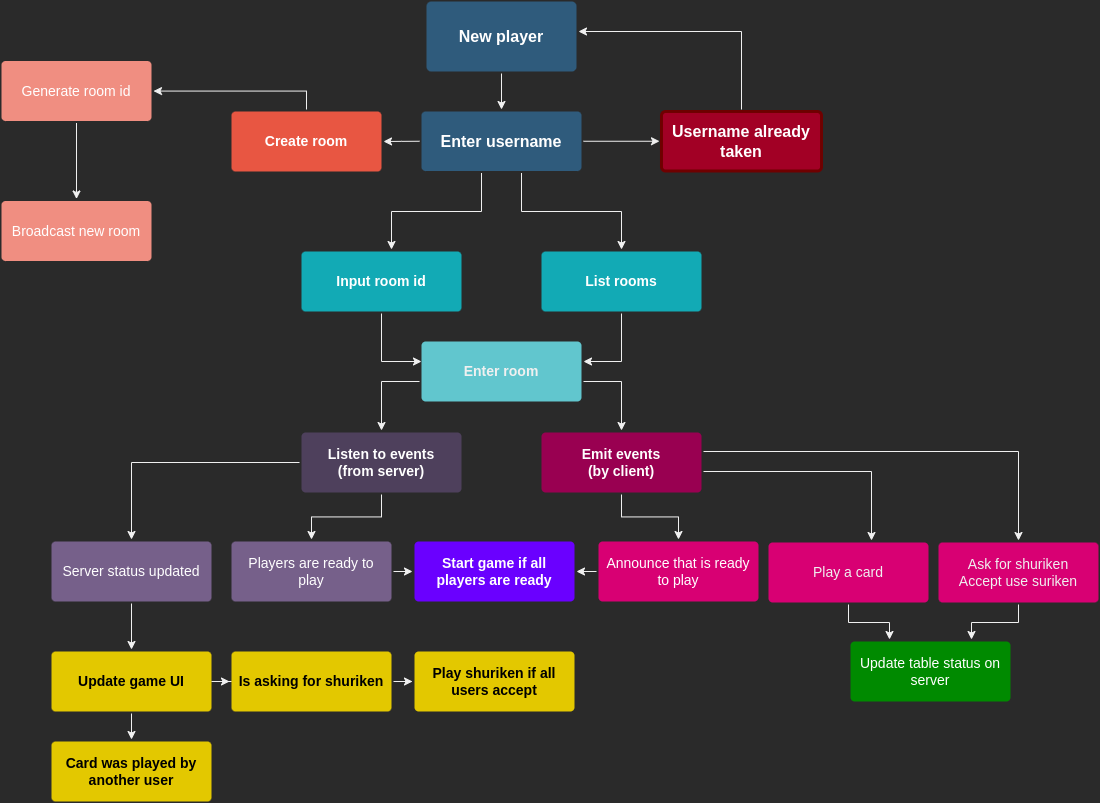

The diagram above was exported from draw.io. Its source (the exported page's mxGraphModel, read from the mxfile embedded in the PNG):
<mxGraphModel dx="2031" dy="1254" grid="1" gridSize="10" guides="1" tooltips="1" connect="1" arrows="1" fold="1" page="1" pageScale="1" pageWidth="1169" pageHeight="827" background="none" math="0" shadow="0">
  <root>
    <mxCell id="0" />
    <mxCell id="1" parent="0" />
    <mxCell id="mPe3WPL-fxblNobLXhUr-1789" style="edgeStyle=orthogonalEdgeStyle;rounded=0;orthogonalLoop=1;jettySize=auto;html=1;exitX=0;exitY=0.5;exitDx=0;exitDy=0;" edge="1" parent="1" source="1749" target="1753">
      <mxGeometry relative="1" as="geometry" />
    </mxCell>
    <mxCell id="mPe3WPL-fxblNobLXhUr-1821" style="edgeStyle=orthogonalEdgeStyle;rounded=0;orthogonalLoop=1;jettySize=auto;html=1;fontColor=default;" edge="1" parent="1" source="1749" target="1771">
      <mxGeometry relative="1" as="geometry">
        <Array as="points">
          <mxPoint x="580" y="230" />
          <mxPoint x="680" y="230" />
        </Array>
      </mxGeometry>
    </mxCell>
    <mxCell id="mPe3WPL-fxblNobLXhUr-1824" style="edgeStyle=orthogonalEdgeStyle;rounded=0;orthogonalLoop=1;jettySize=auto;html=1;fontColor=default;" edge="1" parent="1" source="1749" target="mPe3WPL-fxblNobLXhUr-1795">
      <mxGeometry relative="1" as="geometry">
        <Array as="points">
          <mxPoint x="540" y="230" />
          <mxPoint x="450" y="230" />
        </Array>
      </mxGeometry>
    </mxCell>
    <mxCell id="mPe3WPL-fxblNobLXhUr-1826" value="" style="edgeStyle=orthogonalEdgeStyle;rounded=0;orthogonalLoop=1;jettySize=auto;html=1;fontColor=default;" edge="1" parent="1" source="1749" target="mPe3WPL-fxblNobLXhUr-1825">
      <mxGeometry relative="1" as="geometry" />
    </mxCell>
    <mxCell id="1749" value="Enter username" style="rounded=1;whiteSpace=wrap;html=1;shadow=0;labelBackgroundColor=none;strokeColor=none;strokeWidth=3;fillColor=#2F5B7C;fontFamily=Helvetica;fontSize=16;fontColor=#FFFFFF;align=center;fontStyle=1;spacing=5;arcSize=7;perimeterSpacing=2;" parent="1" vertex="1">
      <mxGeometry x="480" y="130" width="160" height="59.5" as="geometry" />
    </mxCell>
    <mxCell id="mPe3WPL-fxblNobLXhUr-1791" style="edgeStyle=orthogonalEdgeStyle;rounded=0;orthogonalLoop=1;jettySize=auto;html=1;exitX=0.5;exitY=0;exitDx=0;exitDy=0;" edge="1" parent="1" source="1753" target="1755">
      <mxGeometry relative="1" as="geometry">
        <Array as="points">
          <mxPoint x="365" y="109.5" />
        </Array>
      </mxGeometry>
    </mxCell>
    <mxCell id="1753" value="Create room" style="rounded=1;whiteSpace=wrap;html=1;shadow=0;labelBackgroundColor=none;strokeColor=none;strokeWidth=3;fillColor=#e85642;fontFamily=Helvetica;fontSize=14;fontColor=#FFFFFF;align=center;spacing=5;fontStyle=1;arcSize=7;perimeterSpacing=2;" parent="1" vertex="1">
      <mxGeometry x="290" y="130" width="150" height="60" as="geometry" />
    </mxCell>
    <mxCell id="mPe3WPL-fxblNobLXhUr-1783" value="" style="edgeStyle=orthogonalEdgeStyle;rounded=0;orthogonalLoop=1;jettySize=auto;html=1;" edge="1" parent="1" source="1755" target="mPe3WPL-fxblNobLXhUr-1782">
      <mxGeometry relative="1" as="geometry" />
    </mxCell>
    <mxCell id="1755" value="Generate room id" style="rounded=1;whiteSpace=wrap;html=1;shadow=0;labelBackgroundColor=none;strokeColor=none;strokeWidth=3;fillColor=#f08e81;fontFamily=Helvetica;fontSize=14;fontColor=#FFFFFF;align=center;spacing=5;fontStyle=0;arcSize=7;perimeterSpacing=2;" parent="1" vertex="1">
      <mxGeometry x="60" y="79.5" width="150" height="60" as="geometry" />
    </mxCell>
    <mxCell id="mPe3WPL-fxblNobLXhUr-1833" style="edgeStyle=orthogonalEdgeStyle;rounded=0;orthogonalLoop=1;jettySize=auto;html=1;fontColor=default;" edge="1" parent="1" source="1771">
      <mxGeometry relative="1" as="geometry">
        <mxPoint x="642" y="380" as="targetPoint" />
        <Array as="points">
          <mxPoint x="680" y="380" />
        </Array>
      </mxGeometry>
    </mxCell>
    <mxCell id="1771" value="List rooms" style="rounded=1;whiteSpace=wrap;html=1;shadow=0;labelBackgroundColor=none;strokeColor=none;strokeWidth=3;fillColor=#12aab5;fontFamily=Helvetica;fontSize=14;fontColor=#FFFFFF;align=center;spacing=5;fontStyle=1;arcSize=7;perimeterSpacing=2;" parent="1" vertex="1">
      <mxGeometry x="600" y="270" width="160" height="60" as="geometry" />
    </mxCell>
    <mxCell id="mPe3WPL-fxblNobLXhUr-1838" style="edgeStyle=orthogonalEdgeStyle;rounded=0;orthogonalLoop=1;jettySize=auto;html=1;fontColor=default;" edge="1" parent="1" source="1778" target="mPe3WPL-fxblNobLXhUr-1801">
      <mxGeometry relative="1" as="geometry" />
    </mxCell>
    <mxCell id="mPe3WPL-fxblNobLXhUr-1866" style="edgeStyle=orthogonalEdgeStyle;rounded=0;orthogonalLoop=1;jettySize=auto;html=1;fontColor=default;" edge="1" parent="1" source="1778" target="mPe3WPL-fxblNobLXhUr-1812">
      <mxGeometry relative="1" as="geometry" />
    </mxCell>
    <mxCell id="1778" value="Listen to events&lt;br&gt;(from server)" style="rounded=1;whiteSpace=wrap;html=1;shadow=0;labelBackgroundColor=none;strokeColor=none;strokeWidth=3;fillColor=#4E405C;fontFamily=Helvetica;fontSize=14;fontColor=#ffffff;align=center;spacing=5;fontStyle=1;arcSize=7;perimeterSpacing=2;" parent="1" vertex="1">
      <mxGeometry x="360" y="451" width="160" height="60" as="geometry" />
    </mxCell>
    <mxCell id="mPe3WPL-fxblNobLXhUr-1781" style="edgeStyle=orthogonalEdgeStyle;rounded=0;orthogonalLoop=1;jettySize=auto;html=1;entryX=0.5;entryY=0;entryDx=0;entryDy=0;" edge="1" parent="1" source="mPe3WPL-fxblNobLXhUr-1779" target="1749">
      <mxGeometry relative="1" as="geometry" />
    </mxCell>
    <mxCell id="mPe3WPL-fxblNobLXhUr-1779" value="New player" style="rounded=1;whiteSpace=wrap;html=1;shadow=0;labelBackgroundColor=none;strokeColor=none;strokeWidth=3;fillColor=#2F5B7C;fontFamily=Helvetica;fontSize=16;fontColor=#FFFFFF;align=center;fontStyle=1;spacing=5;arcSize=7;perimeterSpacing=2;" vertex="1" parent="1">
      <mxGeometry x="485" y="20" width="150" height="70" as="geometry" />
    </mxCell>
    <mxCell id="mPe3WPL-fxblNobLXhUr-1782" value="Broadcast new room" style="rounded=1;whiteSpace=wrap;html=1;shadow=0;labelBackgroundColor=none;strokeColor=none;strokeWidth=3;fillColor=#f08e81;fontFamily=Helvetica;fontSize=14;fontColor=#FFFFFF;align=center;spacing=5;fontStyle=0;arcSize=7;perimeterSpacing=2;" vertex="1" parent="1">
      <mxGeometry x="60" y="219.5" width="150" height="60" as="geometry" />
    </mxCell>
    <mxCell id="mPe3WPL-fxblNobLXhUr-1828" style="edgeStyle=orthogonalEdgeStyle;rounded=0;orthogonalLoop=1;jettySize=auto;html=1;fontColor=default;" edge="1" parent="1" source="mPe3WPL-fxblNobLXhUr-1793" target="mPe3WPL-fxblNobLXhUr-1814">
      <mxGeometry relative="1" as="geometry">
        <Array as="points">
          <mxPoint x="680" y="400" />
        </Array>
      </mxGeometry>
    </mxCell>
    <mxCell id="mPe3WPL-fxblNobLXhUr-1835" style="edgeStyle=orthogonalEdgeStyle;rounded=0;orthogonalLoop=1;jettySize=auto;html=1;fontColor=default;" edge="1" parent="1" source="mPe3WPL-fxblNobLXhUr-1793" target="1778">
      <mxGeometry relative="1" as="geometry">
        <Array as="points">
          <mxPoint x="440" y="400" />
        </Array>
      </mxGeometry>
    </mxCell>
    <mxCell id="mPe3WPL-fxblNobLXhUr-1793" value="Enter room" style="rounded=1;whiteSpace=wrap;html=1;shadow=0;labelBackgroundColor=none;strokeColor=none;strokeWidth=3;fillColor=#61C6CE;fontFamily=Helvetica;fontSize=14;align=center;spacing=5;fontStyle=1;arcSize=7;perimeterSpacing=2;" vertex="1" parent="1">
      <mxGeometry x="480" y="360" width="160" height="60" as="geometry" />
    </mxCell>
    <mxCell id="mPe3WPL-fxblNobLXhUr-1822" style="edgeStyle=orthogonalEdgeStyle;rounded=0;orthogonalLoop=1;jettySize=auto;html=1;fontColor=default;" edge="1" parent="1" source="mPe3WPL-fxblNobLXhUr-1795">
      <mxGeometry relative="1" as="geometry">
        <mxPoint x="480" y="380" as="targetPoint" />
        <Array as="points">
          <mxPoint x="440" y="380" />
          <mxPoint x="478" y="380" />
        </Array>
      </mxGeometry>
    </mxCell>
    <mxCell id="mPe3WPL-fxblNobLXhUr-1795" value="Input room id" style="rounded=1;whiteSpace=wrap;html=1;shadow=0;labelBackgroundColor=none;strokeColor=none;strokeWidth=3;fillColor=#12aab5;fontFamily=Helvetica;fontSize=14;fontColor=#FFFFFF;align=center;spacing=5;fontStyle=1;arcSize=7;perimeterSpacing=2;" vertex="1" parent="1">
      <mxGeometry x="360" y="270" width="160" height="60" as="geometry" />
    </mxCell>
    <mxCell id="mPe3WPL-fxblNobLXhUr-1841" style="edgeStyle=orthogonalEdgeStyle;rounded=0;orthogonalLoop=1;jettySize=auto;html=1;fontColor=default;" edge="1" parent="1" source="mPe3WPL-fxblNobLXhUr-1801" target="mPe3WPL-fxblNobLXhUr-1808">
      <mxGeometry relative="1" as="geometry">
        <Array as="points">
          <mxPoint x="450" y="590" />
          <mxPoint x="450" y="590" />
        </Array>
      </mxGeometry>
    </mxCell>
    <mxCell id="mPe3WPL-fxblNobLXhUr-1801" value="Players are ready to play" style="rounded=1;whiteSpace=wrap;html=1;shadow=0;labelBackgroundColor=none;strokeColor=none;strokeWidth=3;fillColor=#76608a;fontFamily=Helvetica;fontSize=14;fontColor=#ffffff;align=center;spacing=5;fontStyle=0;arcSize=7;perimeterSpacing=2;" vertex="1" parent="1">
      <mxGeometry x="290" y="560" width="160" height="60" as="geometry" />
    </mxCell>
    <mxCell id="mPe3WPL-fxblNobLXhUr-1803" value="&lt;span style=&quot;font-weight: 400;&quot;&gt;Update table status on server&lt;/span&gt;" style="rounded=1;whiteSpace=wrap;html=1;shadow=0;labelBackgroundColor=none;strokeColor=none;strokeWidth=3;fillColor=#008a00;fontFamily=Helvetica;fontSize=14;fontColor=#ffffff;align=center;spacing=5;fontStyle=1;arcSize=7;perimeterSpacing=2;" vertex="1" parent="1">
      <mxGeometry x="909" y="660" width="160" height="60" as="geometry" />
    </mxCell>
    <mxCell id="mPe3WPL-fxblNobLXhUr-1808" value="&lt;span style=&quot;font-weight: 700;&quot;&gt;Start game if all players are ready&lt;/span&gt;" style="rounded=1;whiteSpace=wrap;html=1;shadow=0;labelBackgroundColor=none;strokeColor=none;strokeWidth=3;fillColor=#6a00ff;fontFamily=Helvetica;fontSize=14;fontColor=#ffffff;align=center;spacing=5;fontStyle=0;arcSize=7;perimeterSpacing=2;" vertex="1" parent="1">
      <mxGeometry x="473" y="560" width="160" height="60" as="geometry" />
    </mxCell>
    <mxCell id="mPe3WPL-fxblNobLXhUr-1852" style="edgeStyle=orthogonalEdgeStyle;rounded=0;orthogonalLoop=1;jettySize=auto;html=1;fontColor=default;" edge="1" parent="1" source="mPe3WPL-fxblNobLXhUr-1812" target="mPe3WPL-fxblNobLXhUr-1849">
      <mxGeometry relative="1" as="geometry" />
    </mxCell>
    <mxCell id="mPe3WPL-fxblNobLXhUr-1812" value="&lt;span style=&quot;font-weight: 400;&quot;&gt;Server status updated&lt;/span&gt;" style="rounded=1;whiteSpace=wrap;html=1;shadow=0;labelBackgroundColor=none;strokeColor=none;strokeWidth=3;fillColor=#76608a;fontFamily=Helvetica;fontSize=14;fontColor=#ffffff;align=center;spacing=5;fontStyle=1;arcSize=7;perimeterSpacing=2;" vertex="1" parent="1">
      <mxGeometry x="110" y="560" width="160" height="60" as="geometry" />
    </mxCell>
    <mxCell id="mPe3WPL-fxblNobLXhUr-1836" style="edgeStyle=orthogonalEdgeStyle;rounded=0;orthogonalLoop=1;jettySize=auto;html=1;fontColor=default;" edge="1" parent="1" source="mPe3WPL-fxblNobLXhUr-1814" target="mPe3WPL-fxblNobLXhUr-1816">
      <mxGeometry relative="1" as="geometry" />
    </mxCell>
    <mxCell id="mPe3WPL-fxblNobLXhUr-1855" style="edgeStyle=orthogonalEdgeStyle;rounded=0;orthogonalLoop=1;jettySize=auto;html=1;fontColor=default;" edge="1" parent="1" source="mPe3WPL-fxblNobLXhUr-1814" target="mPe3WPL-fxblNobLXhUr-1819">
      <mxGeometry relative="1" as="geometry">
        <Array as="points">
          <mxPoint x="930" y="490" />
        </Array>
      </mxGeometry>
    </mxCell>
    <mxCell id="mPe3WPL-fxblNobLXhUr-1858" style="edgeStyle=orthogonalEdgeStyle;rounded=0;orthogonalLoop=1;jettySize=auto;html=1;fontColor=default;" edge="1" parent="1" source="mPe3WPL-fxblNobLXhUr-1814" target="mPe3WPL-fxblNobLXhUr-1856">
      <mxGeometry relative="1" as="geometry">
        <Array as="points">
          <mxPoint x="1077" y="470" />
        </Array>
      </mxGeometry>
    </mxCell>
    <mxCell id="mPe3WPL-fxblNobLXhUr-1814" value="Emit events&lt;br&gt;(by client)" style="rounded=1;whiteSpace=wrap;html=1;shadow=0;labelBackgroundColor=none;strokeColor=none;strokeWidth=3;fillColor=#990051;fontFamily=Helvetica;fontSize=14;align=center;spacing=5;fontStyle=1;arcSize=7;perimeterSpacing=2;fontColor=#ffffff;" vertex="1" parent="1">
      <mxGeometry x="600" y="451" width="160" height="60" as="geometry" />
    </mxCell>
    <mxCell id="mPe3WPL-fxblNobLXhUr-1842" style="edgeStyle=orthogonalEdgeStyle;rounded=0;orthogonalLoop=1;jettySize=auto;html=1;entryX=1;entryY=0.5;entryDx=0;entryDy=0;fontColor=default;" edge="1" parent="1" source="mPe3WPL-fxblNobLXhUr-1816" target="mPe3WPL-fxblNobLXhUr-1808">
      <mxGeometry relative="1" as="geometry" />
    </mxCell>
    <mxCell id="mPe3WPL-fxblNobLXhUr-1816" value="Announce that is ready to play" style="rounded=1;whiteSpace=wrap;html=1;shadow=0;labelBackgroundColor=none;strokeColor=none;strokeWidth=3;fillColor=#d80073;fontFamily=Helvetica;fontSize=14;align=center;spacing=5;fontStyle=0;arcSize=7;perimeterSpacing=2;fontColor=#ffffff;" vertex="1" parent="1">
      <mxGeometry x="657" y="560" width="160" height="60" as="geometry" />
    </mxCell>
    <mxCell id="mPe3WPL-fxblNobLXhUr-1864" style="edgeStyle=orthogonalEdgeStyle;rounded=0;orthogonalLoop=1;jettySize=auto;html=1;entryX=0.25;entryY=0;entryDx=0;entryDy=0;fontColor=default;" edge="1" parent="1" source="mPe3WPL-fxblNobLXhUr-1819" target="mPe3WPL-fxblNobLXhUr-1803">
      <mxGeometry relative="1" as="geometry" />
    </mxCell>
    <mxCell id="mPe3WPL-fxblNobLXhUr-1819" value="Play a card" style="rounded=1;whiteSpace=wrap;html=1;shadow=0;labelBackgroundColor=none;strokeColor=none;strokeWidth=3;fillColor=#d80073;fontFamily=Helvetica;fontSize=14;align=center;spacing=5;fontStyle=0;arcSize=7;perimeterSpacing=2;fontColor=default;" vertex="1" parent="1">
      <mxGeometry x="827" y="561" width="160" height="60" as="geometry" />
    </mxCell>
    <mxCell id="mPe3WPL-fxblNobLXhUr-1827" style="edgeStyle=orthogonalEdgeStyle;rounded=0;orthogonalLoop=1;jettySize=auto;html=1;fontColor=default;" edge="1" parent="1" source="mPe3WPL-fxblNobLXhUr-1825" target="mPe3WPL-fxblNobLXhUr-1779">
      <mxGeometry relative="1" as="geometry">
        <Array as="points">
          <mxPoint x="800" y="50" />
        </Array>
      </mxGeometry>
    </mxCell>
    <mxCell id="mPe3WPL-fxblNobLXhUr-1825" value="Username already taken" style="rounded=1;whiteSpace=wrap;html=1;shadow=0;labelBackgroundColor=none;strokeColor=#6F0000;strokeWidth=3;fillColor=#a20025;fontFamily=Helvetica;fontSize=16;fontColor=#ffffff;align=center;fontStyle=1;spacing=5;arcSize=7;perimeterSpacing=2;" vertex="1" parent="1">
      <mxGeometry x="720" y="130" width="160" height="59.5" as="geometry" />
    </mxCell>
    <mxCell id="mPe3WPL-fxblNobLXhUr-1863" value="" style="edgeStyle=orthogonalEdgeStyle;rounded=0;orthogonalLoop=1;jettySize=auto;html=1;fontColor=default;" edge="1" parent="1" source="mPe3WPL-fxblNobLXhUr-1849" target="mPe3WPL-fxblNobLXhUr-1862">
      <mxGeometry relative="1" as="geometry" />
    </mxCell>
    <mxCell id="mPe3WPL-fxblNobLXhUr-1870" value="" style="edgeStyle=orthogonalEdgeStyle;rounded=0;orthogonalLoop=1;jettySize=auto;html=1;fontColor=default;" edge="1" parent="1" source="mPe3WPL-fxblNobLXhUr-1849" target="mPe3WPL-fxblNobLXhUr-1869">
      <mxGeometry relative="1" as="geometry" />
    </mxCell>
    <mxCell id="mPe3WPL-fxblNobLXhUr-1849" value="&lt;span style=&quot;font-weight: 700;&quot;&gt;Update game UI&lt;/span&gt;" style="rounded=1;whiteSpace=wrap;html=1;shadow=0;labelBackgroundColor=none;strokeColor=none;strokeWidth=3;fillColor=#e3c800;fontFamily=Helvetica;fontSize=14;fontColor=#000000;align=center;spacing=5;fontStyle=0;arcSize=7;perimeterSpacing=2;" vertex="1" parent="1">
      <mxGeometry x="110" y="670" width="160" height="60" as="geometry" />
    </mxCell>
    <mxCell id="mPe3WPL-fxblNobLXhUr-1865" style="edgeStyle=orthogonalEdgeStyle;rounded=0;orthogonalLoop=1;jettySize=auto;html=1;entryX=0.75;entryY=0;entryDx=0;entryDy=0;fontColor=default;" edge="1" parent="1" source="mPe3WPL-fxblNobLXhUr-1856" target="mPe3WPL-fxblNobLXhUr-1803">
      <mxGeometry relative="1" as="geometry" />
    </mxCell>
    <mxCell id="mPe3WPL-fxblNobLXhUr-1856" value="Ask for shuriken&lt;br&gt;Accept use suriken" style="rounded=1;whiteSpace=wrap;html=1;shadow=0;labelBackgroundColor=none;strokeColor=none;strokeWidth=3;fillColor=#d80073;fontFamily=Helvetica;fontSize=14;align=center;spacing=5;fontStyle=0;arcSize=7;perimeterSpacing=2;fontColor=default;" vertex="1" parent="1">
      <mxGeometry x="997" y="561" width="160" height="60" as="geometry" />
    </mxCell>
    <mxCell id="mPe3WPL-fxblNobLXhUr-1868" value="" style="edgeStyle=orthogonalEdgeStyle;rounded=0;orthogonalLoop=1;jettySize=auto;html=1;fontColor=default;" edge="1" parent="1" source="mPe3WPL-fxblNobLXhUr-1862" target="mPe3WPL-fxblNobLXhUr-1867">
      <mxGeometry relative="1" as="geometry" />
    </mxCell>
    <mxCell id="mPe3WPL-fxblNobLXhUr-1862" value="&lt;span style=&quot;font-weight: 700;&quot;&gt;Is asking for shuriken&lt;/span&gt;" style="rounded=1;whiteSpace=wrap;html=1;shadow=0;labelBackgroundColor=none;strokeColor=none;strokeWidth=3;fillColor=#e3c800;fontFamily=Helvetica;fontSize=14;fontColor=#000000;align=center;spacing=5;fontStyle=0;arcSize=7;perimeterSpacing=2;" vertex="1" parent="1">
      <mxGeometry x="290" y="670" width="160" height="60" as="geometry" />
    </mxCell>
    <mxCell id="mPe3WPL-fxblNobLXhUr-1867" value="&lt;span style=&quot;font-weight: 700;&quot;&gt;Play shuriken if all users accept&lt;/span&gt;" style="rounded=1;whiteSpace=wrap;html=1;shadow=0;labelBackgroundColor=none;strokeColor=none;strokeWidth=3;fillColor=#e3c800;fontFamily=Helvetica;fontSize=14;fontColor=#000000;align=center;spacing=5;fontStyle=0;arcSize=7;perimeterSpacing=2;" vertex="1" parent="1">
      <mxGeometry x="473" y="670" width="160" height="60" as="geometry" />
    </mxCell>
    <mxCell id="mPe3WPL-fxblNobLXhUr-1869" value="&lt;b&gt;Card was played by another user&lt;/b&gt;" style="rounded=1;whiteSpace=wrap;html=1;shadow=0;labelBackgroundColor=none;strokeColor=none;strokeWidth=3;fillColor=#e3c800;fontFamily=Helvetica;fontSize=14;fontColor=#000000;align=center;spacing=5;fontStyle=0;arcSize=7;perimeterSpacing=2;" vertex="1" parent="1">
      <mxGeometry x="110" y="760" width="160" height="60" as="geometry" />
    </mxCell>
  </root>
</mxGraphModel>